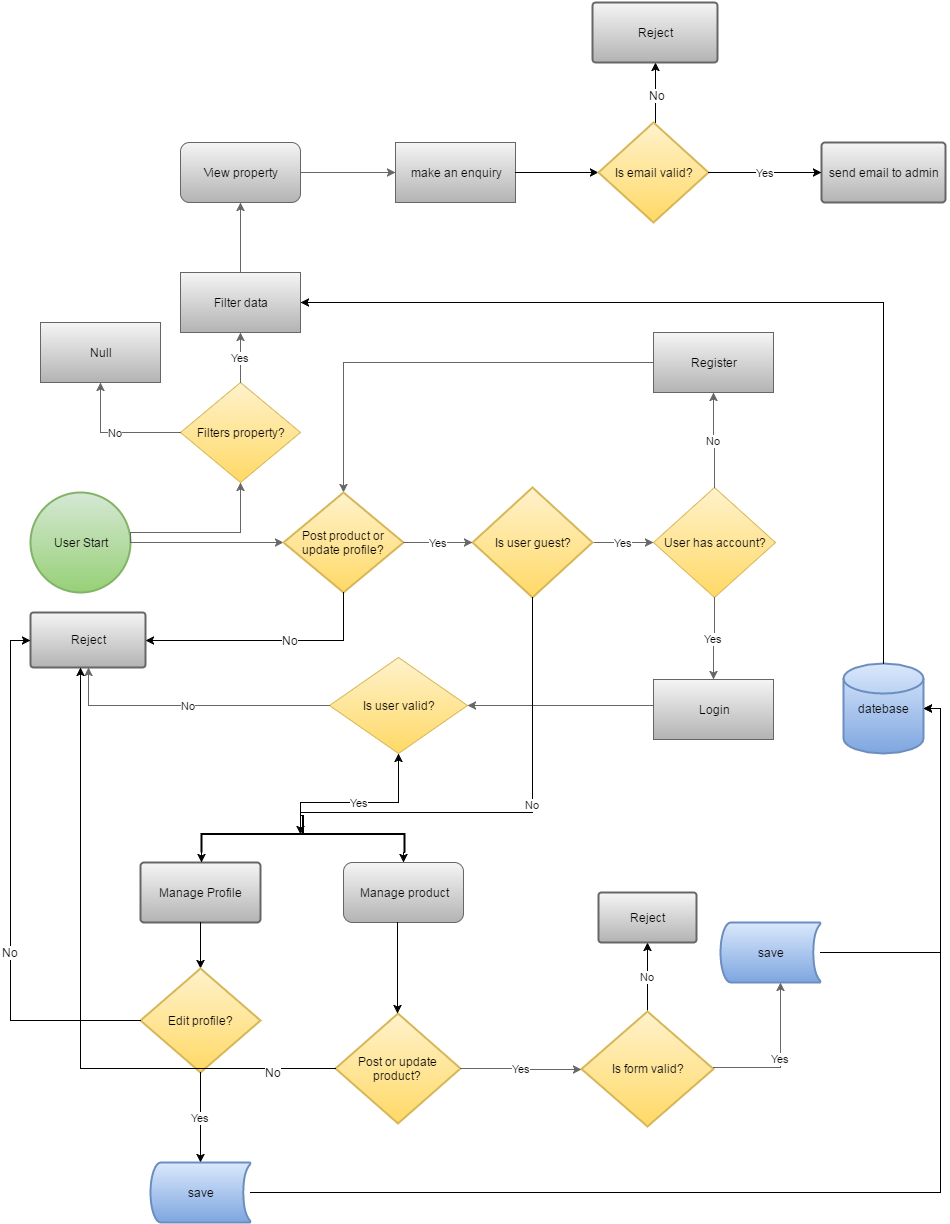

The diagram above was exported from draw.io. Its source (the exported page's mxGraphModel, read from the mxfile embedded in the PNG):
<mxGraphModel dx="880" dy="1637" grid="1" gridSize="10" guides="1" tooltips="1" connect="1" arrows="1" fold="1" page="1" pageScale="1" pageWidth="826" pageHeight="1169" background="#ffffff" math="0" shadow="0">
  <root>
    <mxCell id="0" />
    <mxCell id="1" parent="0" />
    <mxCell id="209d9e6e39326b78-3" value="Filter data" style="whiteSpace=wrap;html=1;plain-gray" vertex="1" parent="1">
      <mxGeometry x="190" y="10" width="120" height="60" as="geometry" />
    </mxCell>
    <mxCell id="209d9e6e39326b78-5" value="datebase" style="strokeWidth=2;html=1;shape=mxgraph.flowchart.database;whiteSpace=wrap;plain-blue" vertex="1" parent="1">
      <mxGeometry x="853" y="401" width="80" height="90" as="geometry" />
    </mxCell>
    <mxCell id="370eb207bf1e105-2" value="Filters property?" style="rhombus;whiteSpace=wrap;html=1;plain-yellow" vertex="1" parent="1">
      <mxGeometry x="190" y="120" width="120" height="100" as="geometry" />
    </mxCell>
    <mxCell id="370eb207bf1e105-3" value="Yes" style="edgeStyle=orthogonalEdgeStyle;rounded=0;html=1;exitX=0.5;exitY=0;entryX=0.5;entryY=1;jettySize=auto;orthogonalLoop=1;plain-gray" edge="1" parent="1" source="370eb207bf1e105-2" target="209d9e6e39326b78-3">
      <mxGeometry relative="1" as="geometry" />
    </mxCell>
    <mxCell id="370eb207bf1e105-4" value="No" style="edgeStyle=orthogonalEdgeStyle;rounded=0;html=1;exitX=0;exitY=0.5;jettySize=auto;orthogonalLoop=1;entryX=0.5;entryY=1;plain-gray" edge="1" parent="1" source="370eb207bf1e105-2" target="370eb207bf1e105-5">
      <mxGeometry relative="1" as="geometry">
        <mxPoint x="120" y="170" as="targetPoint" />
        <Array as="points">
          <mxPoint x="110" y="170" />
        </Array>
      </mxGeometry>
    </mxCell>
    <mxCell id="370eb207bf1e105-5" value="Null" style="whiteSpace=wrap;html=1;plain-gray" vertex="1" parent="1">
      <mxGeometry x="50" y="60" width="120" height="60" as="geometry" />
    </mxCell>
    <mxCell id="370eb207bf1e105-10" value="Yes" style="edgeStyle=orthogonalEdgeStyle;rounded=0;html=1;jettySize=auto;orthogonalLoop=1;entryX=0;entryY=0.5;plain-gray" edge="1" parent="1" source="6c7d225fe9ac6e19-3" target="370eb207bf1e105-11">
      <mxGeometry relative="1" as="geometry">
        <mxPoint x="610" y="280" as="targetPoint" />
        <Array as="points" />
        <mxPoint x="490" y="280" as="sourcePoint" />
      </mxGeometry>
    </mxCell>
    <mxCell id="370eb207bf1e105-11" value="&lt;span&gt;User has account?&lt;/span&gt;" style="rhombus;whiteSpace=wrap;html=1;plain-yellow" vertex="1" parent="1">
      <mxGeometry x="663" y="225" width="122" height="110" as="geometry" />
    </mxCell>
    <mxCell id="370eb207bf1e105-12" value="No" style="edgeStyle=orthogonalEdgeStyle;rounded=0;html=1;jettySize=auto;orthogonalLoop=1;entryX=0.5;entryY=1;plain-gray" edge="1" parent="1" source="370eb207bf1e105-11" target="370eb207bf1e105-13">
      <mxGeometry relative="1" as="geometry">
        <mxPoint x="635" y="140" as="targetPoint" />
        <Array as="points" />
      </mxGeometry>
    </mxCell>
    <mxCell id="370eb207bf1e105-13" value="Register" style="whiteSpace=wrap;html=1;plain-gray" vertex="1" parent="1">
      <mxGeometry x="663" y="70" width="120" height="60" as="geometry" />
    </mxCell>
    <mxCell id="370eb207bf1e105-14" style="edgeStyle=orthogonalEdgeStyle;rounded=0;html=1;jettySize=auto;orthogonalLoop=1;plain-gray;entryX=0.5;entryY=0;entryPerimeter=0;" edge="1" parent="1" source="370eb207bf1e105-13" target="7db8e150380042ed-5">
      <mxGeometry relative="1" as="geometry">
        <mxPoint x="490" y="100" as="targetPoint" />
        <Array as="points">
          <mxPoint x="353" y="100" />
        </Array>
      </mxGeometry>
    </mxCell>
    <mxCell id="370eb207bf1e105-15" value="Yes" style="edgeStyle=orthogonalEdgeStyle;rounded=0;html=1;jettySize=auto;orthogonalLoop=1;plain-gray" edge="1" parent="1" source="370eb207bf1e105-11" target="370eb207bf1e105-16">
      <mxGeometry relative="1" as="geometry">
        <mxPoint x="635" y="420" as="targetPoint" />
        <Array as="points" />
      </mxGeometry>
    </mxCell>
    <mxCell id="370eb207bf1e105-16" value="Login" style="whiteSpace=wrap;html=1;plain-gray" vertex="1" parent="1">
      <mxGeometry x="663" y="417" width="120" height="60" as="geometry" />
    </mxCell>
    <mxCell id="370eb207bf1e105-28" value="Is user valid?" style="rhombus;whiteSpace=wrap;html=1;plain-yellow" vertex="1" parent="1">
      <mxGeometry x="339" y="395" width="138" height="96" as="geometry" />
    </mxCell>
    <mxCell id="370eb207bf1e105-30" style="edgeStyle=orthogonalEdgeStyle;rounded=0;html=1;entryX=1;entryY=0.5;jettySize=auto;orthogonalLoop=1;plain-gray" edge="1" parent="1" source="370eb207bf1e105-16" target="370eb207bf1e105-28">
      <mxGeometry relative="1" as="geometry">
        <Array as="points">
          <mxPoint x="520" y="443" />
          <mxPoint x="520" y="443" />
        </Array>
      </mxGeometry>
    </mxCell>
    <mxCell id="370eb207bf1e105-31" value="No" style="edgeStyle=orthogonalEdgeStyle;rounded=0;html=1;exitX=0;exitY=0.5;jettySize=auto;orthogonalLoop=1;plain-gray;entryX=0.5;entryY=1;entryPerimeter=0;" edge="1" parent="1" source="370eb207bf1e105-28" target="7904861fe87de862-2">
      <mxGeometry x="0.0088" relative="1" as="geometry">
        <mxPoint x="230" y="440" as="targetPoint" />
        <Array as="points">
          <mxPoint x="98" y="443" />
        </Array>
        <mxPoint as="offset" />
      </mxGeometry>
    </mxCell>
    <mxCell id="370eb207bf1e105-34" value="Manage product" style="rounded=1;whiteSpace=wrap;html=1;plain-gray" vertex="1" parent="1">
      <mxGeometry x="353" y="600" width="120" height="60" as="geometry" />
    </mxCell>
    <mxCell id="370eb207bf1e105-36" style="edgeStyle=orthogonalEdgeStyle;rounded=0;html=1;jettySize=auto;orthogonalLoop=1;plain-gray" edge="1" parent="1" source="209d9e6e39326b78-3" target="370eb207bf1e105-37">
      <mxGeometry relative="1" as="geometry">
        <mxPoint x="250" y="-80" as="targetPoint" />
      </mxGeometry>
    </mxCell>
    <mxCell id="370eb207bf1e105-37" value="View property" style="rounded=1;whiteSpace=wrap;html=1;plain-gray" vertex="1" parent="1">
      <mxGeometry x="190" y="-120" width="120" height="60" as="geometry" />
    </mxCell>
    <mxCell id="370eb207bf1e105-38" style="edgeStyle=orthogonalEdgeStyle;rounded=0;html=1;jettySize=auto;orthogonalLoop=1;plain-gray" edge="1" parent="1" source="370eb207bf1e105-37" target="370eb207bf1e105-39">
      <mxGeometry relative="1" as="geometry">
        <mxPoint x="420" y="-90" as="targetPoint" />
      </mxGeometry>
    </mxCell>
    <mxCell id="370eb207bf1e105-39" value="make an enquiry" style="whiteSpace=wrap;html=1;plain-gray" vertex="1" parent="1">
      <mxGeometry x="405" y="-120" width="120" height="60" as="geometry" />
    </mxCell>
    <mxCell id="370eb207bf1e105-41" value="User Start" style="strokeWidth=2;html=1;shape=mxgraph.flowchart.start_2;whiteSpace=wrap;plain-green" vertex="1" parent="1">
      <mxGeometry x="40" y="230" width="100" height="100" as="geometry" />
    </mxCell>
    <mxCell id="370eb207bf1e105-42" style="edgeStyle=orthogonalEdgeStyle;rounded=0;html=1;entryX=0;entryY=0.5;jettySize=auto;orthogonalLoop=1;entryPerimeter=0;plain-gray" edge="1" parent="1" source="370eb207bf1e105-41" target="7db8e150380042ed-5">
      <mxGeometry relative="1" as="geometry">
        <mxPoint x="370" y="280" as="targetPoint" />
        <Array as="points" />
      </mxGeometry>
    </mxCell>
    <mxCell id="370eb207bf1e105-43" style="edgeStyle=orthogonalEdgeStyle;rounded=0;html=1;exitX=1;exitY=0.5;exitPerimeter=0;entryX=0.5;entryY=1;jettySize=auto;orthogonalLoop=1;plain-gray" edge="1" parent="1" source="370eb207bf1e105-41" target="370eb207bf1e105-2">
      <mxGeometry relative="1" as="geometry">
        <Array as="points">
          <mxPoint x="140" y="270" />
          <mxPoint x="250" y="270" />
        </Array>
      </mxGeometry>
    </mxCell>
    <mxCell id="7db8e150380042ed-5" value="Post product or update profile?" style="strokeWidth=2;html=1;shape=mxgraph.flowchart.decision;whiteSpace=wrap;plain-yellow" vertex="1" parent="1">
      <mxGeometry x="293" y="230" width="120" height="100" as="geometry" />
    </mxCell>
    <mxCell id="7db8e150380042ed-9" value="Post or update product?" style="strokeWidth=2;html=1;shape=mxgraph.flowchart.decision;whiteSpace=wrap;plain-yellow" vertex="1" parent="1">
      <mxGeometry x="345" y="751" width="125" height="110" as="geometry" />
    </mxCell>
    <mxCell id="7db8e150380042ed-10" style="edgeStyle=orthogonalEdgeStyle;rounded=0;html=1;jettySize=auto;orthogonalLoop=1;" edge="1" parent="1" source="370eb207bf1e105-34" target="7db8e150380042ed-9">
      <mxGeometry relative="1" as="geometry">
        <Array as="points">
          <mxPoint x="407" y="670" />
          <mxPoint x="407" y="670" />
        </Array>
      </mxGeometry>
    </mxCell>
    <mxCell id="7db8e150380042ed-11" value="Yes" style="edgeStyle=orthogonalEdgeStyle;rounded=0;html=1;jettySize=auto;orthogonalLoop=1;entryX=0;entryY=0.5;entryPerimeter=0;plain-gray" edge="1" parent="1" source="7db8e150380042ed-9" target="7db8e150380042ed-12">
      <mxGeometry relative="1" as="geometry">
        <mxPoint x="570" y="805" as="targetPoint" />
        <Array as="points" />
      </mxGeometry>
    </mxCell>
    <mxCell id="218f64c23d1a55e-6" value="No" style="edgeStyle=orthogonalEdgeStyle;rounded=0;html=1;jettySize=auto;orthogonalLoop=1;" edge="1" parent="1" source="7db8e150380042ed-12" target="218f64c23d1a55e-5">
      <mxGeometry relative="1" as="geometry" />
    </mxCell>
    <mxCell id="7db8e150380042ed-12" value="Is form valid?" style="strokeWidth=2;html=1;shape=mxgraph.flowchart.decision;whiteSpace=wrap;plain-yellow" vertex="1" parent="1">
      <mxGeometry x="591" y="749" width="132" height="115" as="geometry" />
    </mxCell>
    <mxCell id="7db8e150380042ed-14" value="Yes" style="edgeStyle=orthogonalEdgeStyle;rounded=0;html=1;jettySize=auto;orthogonalLoop=1;plain-gray" edge="1" parent="1" source="7db8e150380042ed-12" target="7db8e150380042ed-15">
      <mxGeometry relative="1" as="geometry">
        <mxPoint x="790" y="720" as="targetPoint" />
        <Array as="points">
          <mxPoint x="790" y="805" />
        </Array>
      </mxGeometry>
    </mxCell>
    <mxCell id="7db8e150380042ed-15" value="save" style="strokeWidth=2;html=1;shape=mxgraph.flowchart.stored_data;whiteSpace=wrap;plain-blue" vertex="1" parent="1">
      <mxGeometry x="730" y="660" width="100" height="60" as="geometry" />
    </mxCell>
    <mxCell id="7db8e150380042ed-16" style="edgeStyle=orthogonalEdgeStyle;rounded=0;html=1;entryX=1;entryY=0.5;entryPerimeter=0;jettySize=auto;orthogonalLoop=1;" edge="1" parent="1" source="7db8e150380042ed-15" target="209d9e6e39326b78-5">
      <mxGeometry relative="1" as="geometry">
        <Array as="points">
          <mxPoint x="950" y="690" />
          <mxPoint x="950" y="446" />
        </Array>
      </mxGeometry>
    </mxCell>
    <mxCell id="7db8e150380042ed-20" value="Manage Profile" style="strokeWidth=2;html=1;shape=mxgraph.flowchart.process;whiteSpace=wrap;plain-gray" vertex="1" parent="1">
      <mxGeometry x="150" y="600" width="120" height="60" as="geometry" />
    </mxCell>
    <mxCell id="7db8e150380042ed-21" style="edgeStyle=orthogonalEdgeStyle;rounded=0;html=1;jettySize=auto;orthogonalLoop=1;entryX=0.5;entryY=0;entryPerimeter=0;" edge="1" parent="1" source="7db8e150380042ed-20" target="7db8e150380042ed-22">
      <mxGeometry relative="1" as="geometry">
        <mxPoint x="210" y="710" as="targetPoint" />
        <Array as="points" />
      </mxGeometry>
    </mxCell>
    <mxCell id="7db8e150380042ed-22" value="Edit profile?" style="strokeWidth=2;html=1;shape=mxgraph.flowchart.decision;whiteSpace=wrap;plain-yellow" vertex="1" parent="1">
      <mxGeometry x="150" y="706" width="120" height="104" as="geometry" />
    </mxCell>
    <mxCell id="7db8e150380042ed-23" value="Yes" style="edgeStyle=orthogonalEdgeStyle;rounded=0;html=1;jettySize=auto;orthogonalLoop=1;entryX=0.5;entryY=0;entryPerimeter=0;" edge="1" parent="1" source="7db8e150380042ed-22" target="7db8e150380042ed-24">
      <mxGeometry relative="1" as="geometry">
        <mxPoint x="210" y="910" as="targetPoint" />
        <Array as="points" />
      </mxGeometry>
    </mxCell>
    <mxCell id="7db8e150380042ed-24" value="save" style="strokeWidth=2;html=1;shape=mxgraph.flowchart.stored_data;whiteSpace=wrap;plain-blue" vertex="1" parent="1">
      <mxGeometry x="160" y="900" width="100" height="60" as="geometry" />
    </mxCell>
    <mxCell id="7db8e150380042ed-25" style="edgeStyle=orthogonalEdgeStyle;rounded=0;html=1;entryX=1;entryY=0.5;entryPerimeter=0;jettySize=auto;orthogonalLoop=1;" edge="1" parent="1" source="7db8e150380042ed-24" target="209d9e6e39326b78-5">
      <mxGeometry relative="1" as="geometry">
        <Array as="points">
          <mxPoint x="950" y="930" />
          <mxPoint x="950" y="446" />
        </Array>
      </mxGeometry>
    </mxCell>
    <mxCell id="edda074a28d6f38-1" style="edgeStyle=orthogonalEdgeStyle;rounded=0;html=1;jettySize=auto;orthogonalLoop=1;entryX=0;entryY=0.5;entryPerimeter=0;" edge="1" parent="1" source="370eb207bf1e105-39" target="edda074a28d6f38-3">
      <mxGeometry relative="1" as="geometry">
        <mxPoint x="600" y="-50" as="targetPoint" />
        <Array as="points">
          <mxPoint x="560" y="-90" />
          <mxPoint x="560" y="-90" />
        </Array>
      </mxGeometry>
    </mxCell>
    <mxCell id="edda074a28d6f38-2" value="send email to admin" style="strokeWidth=2;html=1;shape=mxgraph.flowchart.process;whiteSpace=wrap;plain-gray" vertex="1" parent="1">
      <mxGeometry x="831" y="-120" width="124" height="60" as="geometry" />
    </mxCell>
    <mxCell id="218f64c23d1a55e-1" style="edgeStyle=orthogonalEdgeStyle;rounded=0;html=1;jettySize=auto;orthogonalLoop=1;entryX=0.5;entryY=1;entryPerimeter=0;" edge="1" parent="1" source="edda074a28d6f38-3" target="218f64c23d1a55e-2">
      <mxGeometry relative="1" as="geometry">
        <mxPoint x="663" y="-200" as="targetPoint" />
        <Array as="points">
          <mxPoint x="665" y="-160" />
          <mxPoint x="665" y="-160" />
        </Array>
      </mxGeometry>
    </mxCell>
    <mxCell id="218f64c23d1a55e-3" value="No" style="text;html=1;resizable=0;points=[];align=center;verticalAlign=middle;labelBackgroundColor=#ffffff;" vertex="1" connectable="0" parent="218f64c23d1a55e-1">
      <mxGeometry x="-0.0667" y="-1" relative="1" as="geometry">
        <mxPoint as="offset" />
      </mxGeometry>
    </mxCell>
    <mxCell id="edda074a28d6f38-3" value="Is email valid?" style="strokeWidth=2;html=1;shape=mxgraph.flowchart.decision;whiteSpace=wrap;plain-yellow" vertex="1" parent="1">
      <mxGeometry x="608" y="-140" width="110" height="100" as="geometry" />
    </mxCell>
    <mxCell id="edda074a28d6f38-4" value="Yes" style="edgeStyle=orthogonalEdgeStyle;rounded=0;html=1;jettySize=auto;orthogonalLoop=1;" edge="1" parent="1" source="edda074a28d6f38-3" target="edda074a28d6f38-2">
      <mxGeometry relative="1" as="geometry" />
    </mxCell>
    <mxCell id="6c7d225fe9ac6e19-1" style="edgeStyle=orthogonalEdgeStyle;rounded=0;html=1;jettySize=auto;orthogonalLoop=1;entryX=1;entryY=0.5;exitX=0.5;exitY=0;exitPerimeter=0;" edge="1" parent="1" source="209d9e6e39326b78-5" target="209d9e6e39326b78-3">
      <mxGeometry relative="1" as="geometry">
        <mxPoint x="781" y="401" as="sourcePoint" />
        <mxPoint x="320" y="40" as="targetPoint" />
        <Array as="points">
          <mxPoint x="893" y="40" />
        </Array>
      </mxGeometry>
    </mxCell>
    <mxCell id="6c7d225fe9ac6e19-3" value="Is user guest?" style="strokeWidth=2;html=1;shape=mxgraph.flowchart.decision;whiteSpace=wrap;plain-yellow" vertex="1" parent="1">
      <mxGeometry x="482" y="225" width="120" height="110" as="geometry" />
    </mxCell>
    <mxCell id="6c7d225fe9ac6e19-4" value="Yes" style="edgeStyle=orthogonalEdgeStyle;rounded=0;html=1;jettySize=auto;orthogonalLoop=1;entryX=0;entryY=0.5;plain-gray" edge="1" parent="1" source="7db8e150380042ed-5" target="6c7d225fe9ac6e19-3">
      <mxGeometry relative="1" as="geometry">
        <mxPoint x="570" y="280" as="targetPoint" />
        <Array as="points" />
        <mxPoint x="430" y="280" as="sourcePoint" />
      </mxGeometry>
    </mxCell>
    <mxCell id="6c7d225fe9ac6e19-5" value="No" style="edgeStyle=orthogonalEdgeStyle;rounded=0;html=1;jettySize=auto;orthogonalLoop=1;entryX=0.514;entryY=0.512;entryPerimeter=0;" edge="1" parent="1" source="6c7d225fe9ac6e19-3" target="6c7d225fe9ac6e19-12">
      <mxGeometry x="-0.1193" relative="1" as="geometry">
        <mxPoint x="560" y="460" as="targetPoint" />
        <Array as="points">
          <mxPoint x="542" y="550" />
          <mxPoint x="310" y="550" />
        </Array>
        <mxPoint as="offset" />
      </mxGeometry>
    </mxCell>
    <mxCell id="6c7d225fe9ac6e19-13" value="Yes" style="edgeStyle=orthogonalEdgeStyle;rounded=0;html=1;exitX=0;exitY=0.5;exitPerimeter=0;entryX=0.5;entryY=1;jettySize=auto;orthogonalLoop=1;" edge="1" parent="1" source="6c7d225fe9ac6e19-12" target="370eb207bf1e105-28">
      <mxGeometry x="-0.0833" relative="1" as="geometry">
        <Array as="points">
          <mxPoint x="310" y="553" />
          <mxPoint x="310" y="540" />
          <mxPoint x="408" y="540" />
        </Array>
        <mxPoint as="offset" />
      </mxGeometry>
    </mxCell>
    <mxCell id="6c7d225fe9ac6e19-14" style="edgeStyle=orthogonalEdgeStyle;rounded=0;html=1;exitX=1;exitY=0;exitPerimeter=0;entryX=0.5;entryY=0;jettySize=auto;orthogonalLoop=1;" edge="1" parent="1" source="6c7d225fe9ac6e19-12" target="370eb207bf1e105-34">
      <mxGeometry relative="1" as="geometry" />
    </mxCell>
    <mxCell id="6c7d225fe9ac6e19-15" style="edgeStyle=orthogonalEdgeStyle;rounded=0;html=1;exitX=1;exitY=1;exitPerimeter=0;jettySize=auto;orthogonalLoop=1;" edge="1" parent="1" source="6c7d225fe9ac6e19-12" target="7db8e150380042ed-20">
      <mxGeometry relative="1" as="geometry">
        <Array as="points">
          <mxPoint x="210" y="600" />
          <mxPoint x="210" y="600" />
        </Array>
      </mxGeometry>
    </mxCell>
    <mxCell id="6c7d225fe9ac6e19-12" value="" style="strokeWidth=2;html=1;shape=mxgraph.flowchart.annotation_2;align=left;rotation=90;" vertex="1" parent="1">
      <mxGeometry x="294" y="470" width="37" height="203" as="geometry" />
    </mxCell>
    <mxCell id="7904861fe87de862-1" style="edgeStyle=orthogonalEdgeStyle;rounded=0;html=1;jettySize=auto;orthogonalLoop=1;entryX=1;entryY=0.5;entryPerimeter=0;" edge="1" parent="1" source="7db8e150380042ed-5" target="7904861fe87de862-2">
      <mxGeometry relative="1" as="geometry">
        <mxPoint x="170" y="378" as="targetPoint" />
        <Array as="points">
          <mxPoint x="353" y="378" />
        </Array>
      </mxGeometry>
    </mxCell>
    <mxCell id="7904861fe87de862-6" value="No" style="text;html=1;resizable=0;points=[];align=center;verticalAlign=middle;labelBackgroundColor=#ffffff;" vertex="1" connectable="0" parent="7904861fe87de862-1">
      <mxGeometry x="-0.1707" y="-1" relative="1" as="geometry">
        <mxPoint as="offset" />
      </mxGeometry>
    </mxCell>
    <mxCell id="7904861fe87de862-2" value="Reject" style="strokeWidth=2;html=1;shape=mxgraph.flowchart.process;whiteSpace=wrap;plain-gray" vertex="1" parent="1">
      <mxGeometry x="40" y="350" width="115" height="55" as="geometry" />
    </mxCell>
    <mxCell id="7904861fe87de862-4" style="edgeStyle=orthogonalEdgeStyle;rounded=0;html=1;entryX=0;entryY=0.5;entryPerimeter=0;jettySize=auto;orthogonalLoop=1;" edge="1" parent="1" source="7db8e150380042ed-22" target="7904861fe87de862-2">
      <mxGeometry relative="1" as="geometry">
        <Array as="points">
          <mxPoint x="20" y="758" />
          <mxPoint x="20" y="378" />
        </Array>
      </mxGeometry>
    </mxCell>
    <mxCell id="7904861fe87de862-5" value="No" style="text;html=1;resizable=0;points=[];align=center;verticalAlign=middle;labelBackgroundColor=#ffffff;" vertex="1" connectable="0" parent="7904861fe87de862-4">
      <mxGeometry x="-0.5094" y="-69" relative="1" as="geometry">
        <mxPoint x="-70" y="-69" as="offset" />
      </mxGeometry>
    </mxCell>
    <mxCell id="7904861fe87de862-7" style="edgeStyle=orthogonalEdgeStyle;rounded=0;html=1;jettySize=auto;orthogonalLoop=1;" edge="1" parent="1" source="7db8e150380042ed-9" target="7904861fe87de862-2">
      <mxGeometry relative="1" as="geometry">
        <Array as="points">
          <mxPoint x="90" y="806" />
        </Array>
      </mxGeometry>
    </mxCell>
    <mxCell id="7904861fe87de862-8" value="No" style="text;html=1;resizable=0;points=[];align=center;verticalAlign=middle;labelBackgroundColor=#ffffff;" vertex="1" connectable="0" parent="7904861fe87de862-7">
      <mxGeometry x="-0.8086" y="3" relative="1" as="geometry">
        <mxPoint as="offset" />
      </mxGeometry>
    </mxCell>
    <mxCell id="218f64c23d1a55e-2" value="Reject" style="strokeWidth=2;html=1;shape=mxgraph.flowchart.process;whiteSpace=wrap;plain-gray" vertex="1" parent="1">
      <mxGeometry x="602" y="-260" width="125" height="60" as="geometry" />
    </mxCell>
    <mxCell id="218f64c23d1a55e-5" value="Reject" style="strokeWidth=2;html=1;shape=mxgraph.flowchart.process;whiteSpace=wrap;plain-gray" vertex="1" parent="1">
      <mxGeometry x="608" y="630" width="98" height="50" as="geometry" />
    </mxCell>
  </root>
</mxGraphModel>